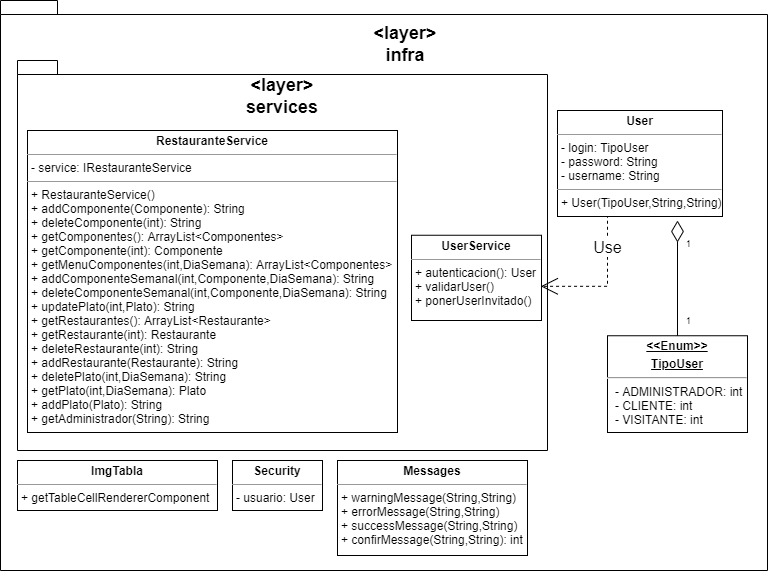

The diagram above was exported from draw.io. Its source (the exported page's mxGraphModel, read from the mxfile embedded in the PNG):
<mxGraphModel dx="1935" dy="393" grid="1" gridSize="10" guides="1" tooltips="1" connect="1" arrows="1" fold="1" page="1" pageScale="1" pageWidth="827" pageHeight="1169" math="0" shadow="0">
  <root>
    <mxCell id="0" />
    <mxCell id="1" parent="0" />
    <mxCell id="2" value="" style="shape=folder;fontStyle=1;spacingTop=10;tabWidth=40;tabHeight=14;tabPosition=left;html=1;" vertex="1" parent="1">
      <mxGeometry x="-827" y="600" width="767" height="570" as="geometry" />
    </mxCell>
    <mxCell id="3" value="&lt;layer&gt;&#10;infra&#10;" style="text;align=center;fontStyle=1;verticalAlign=middle;spacingLeft=3;spacingRight=3;strokeColor=none;rotatable=0;points=[[0,0.5],[1,0.5]];portConstraint=eastwest;fontSize=18;" vertex="1" parent="1">
      <mxGeometry x="-462" y="640" width="80" height="26" as="geometry" />
    </mxCell>
    <mxCell id="4" value="&lt;p style=&quot;margin: 0px ; margin-top: 4px ; text-align: center&quot;&gt;&lt;b&gt;Messages&lt;/b&gt;&lt;/p&gt;&lt;hr size=&quot;1&quot;&gt;&lt;p style=&quot;margin: 0px ; margin-left: 4px&quot;&gt;+ warningMessage(String,String)&lt;/p&gt;&lt;p style=&quot;margin: 0px ; margin-left: 4px&quot;&gt;+ errorMessage(String,String)&lt;/p&gt;&lt;p style=&quot;margin: 0px ; margin-left: 4px&quot;&gt;+ successMessage(String,String)&lt;/p&gt;&lt;p style=&quot;margin: 0px ; margin-left: 4px&quot;&gt;+ confirMessage(String,String): int&lt;/p&gt;" style="verticalAlign=top;align=left;overflow=fill;fontSize=12;fontFamily=Helvetica;html=1;" vertex="1" parent="1">
      <mxGeometry x="-490" y="1060" width="190" height="95" as="geometry" />
    </mxCell>
    <mxCell id="5" value="&lt;p style=&quot;margin: 0px ; margin-top: 4px ; text-align: center&quot;&gt;&lt;b&gt;Security&lt;/b&gt;&lt;/p&gt;&lt;hr size=&quot;1&quot;&gt;&lt;p style=&quot;margin: 0px ; margin-left: 4px&quot;&gt;- usuario: User&lt;/p&gt;" style="verticalAlign=top;align=left;overflow=fill;fontSize=12;fontFamily=Helvetica;html=1;" vertex="1" parent="1">
      <mxGeometry x="-595" y="1060" width="90" height="50" as="geometry" />
    </mxCell>
    <mxCell id="6" value="&lt;p style=&quot;margin: 0px ; margin-top: 4px ; text-align: center&quot;&gt;&lt;b&gt;ImgTabla&lt;/b&gt;&lt;/p&gt;&lt;hr size=&quot;1&quot;&gt;&lt;p style=&quot;margin: 0px ; margin-left: 4px&quot;&gt;+ getTableCellRendererComponent&lt;/p&gt;" style="verticalAlign=top;align=left;overflow=fill;fontSize=12;fontFamily=Helvetica;html=1;" vertex="1" parent="1">
      <mxGeometry x="-810" y="1060" width="200" height="50" as="geometry" />
    </mxCell>
    <mxCell id="7" value="" style="shape=folder;fontStyle=1;spacingTop=10;tabWidth=40;tabHeight=14;tabPosition=left;html=1;" vertex="1" parent="1">
      <mxGeometry x="-810" y="660" width="530" height="390" as="geometry" />
    </mxCell>
    <mxCell id="8" value="&lt;p style=&quot;margin: 0px ; margin-top: 4px ; text-align: center&quot;&gt;&lt;b&gt;RestauranteService&lt;/b&gt;&lt;/p&gt;&lt;hr size=&quot;1&quot;&gt;&lt;p style=&quot;margin: 0px ; margin-left: 4px&quot;&gt;- service: IRestauranteService&amp;nbsp;&lt;/p&gt;&lt;hr size=&quot;1&quot;&gt;&lt;p style=&quot;margin: 0px ; margin-left: 4px&quot;&gt;+ RestauranteService()&lt;/p&gt;&lt;p style=&quot;margin: 0px 0px 0px 4px&quot;&gt;+ addComponente(Componente): String&lt;/p&gt;&lt;p style=&quot;margin: 0px 0px 0px 4px&quot;&gt;+ deleteComponente(int): String&lt;/p&gt;&lt;p style=&quot;margin: 0px 0px 0px 4px&quot;&gt;+ getComponentes(): ArrayList&amp;lt;Componentes&amp;gt;&lt;/p&gt;&lt;p style=&quot;margin: 0px 0px 0px 4px&quot;&gt;+ getComponente(int): Componente&lt;br&gt;&lt;/p&gt;&lt;p style=&quot;margin: 0px 0px 0px 4px&quot;&gt;+ getMenuComponentes(int,DiaSemana): ArrayList&amp;lt;Componentes&amp;gt;&lt;/p&gt;&lt;p style=&quot;margin: 0px 0px 0px 4px&quot;&gt;+ addComponenteSemanal(int,Componente,DiaSemana): String&lt;/p&gt;&lt;p style=&quot;margin: 0px 0px 0px 4px&quot;&gt;+ deleteComponenteSemanal(int,Componente,DiaSemana): String&lt;/p&gt;&lt;p style=&quot;margin: 0px 0px 0px 4px&quot;&gt;+ updatePlato(int,Plato): String&lt;/p&gt;&lt;p style=&quot;margin: 0px 0px 0px 4px&quot;&gt;+ getRestaurantes(): ArrayList&amp;lt;Restaurante&amp;gt;&lt;/p&gt;&lt;p style=&quot;margin: 0px 0px 0px 4px&quot;&gt;+ getRestaurante(int): Restaurante&lt;/p&gt;&lt;p style=&quot;margin: 0px 0px 0px 4px&quot;&gt;+ deleteRestaurante(int): String&lt;/p&gt;&lt;p style=&quot;margin: 0px 0px 0px 4px&quot;&gt;+ addRestaurante(Restaurante): String&lt;/p&gt;&lt;p style=&quot;margin: 0px 0px 0px 4px&quot;&gt;+ deletePlato(int,DiaSemana): String&lt;/p&gt;&lt;p style=&quot;margin: 0px 0px 0px 4px&quot;&gt;+ getPlato(int,DiaSemana): Plato&lt;/p&gt;&lt;p style=&quot;margin: 0px 0px 0px 4px&quot;&gt;+ addPlato(Plato): String&lt;/p&gt;&lt;p style=&quot;margin: 0px 0px 0px 4px&quot;&gt;+ getAdministrador(String): String&lt;/p&gt;" style="verticalAlign=top;align=left;overflow=fill;fontSize=12;fontFamily=Helvetica;html=1;" vertex="1" parent="1">
      <mxGeometry x="-800" y="730" width="370" height="302" as="geometry" />
    </mxCell>
    <mxCell id="9" value="&lt;p style=&quot;margin: 0px ; margin-top: 4px ; text-align: center&quot;&gt;&lt;b&gt;UserService&lt;/b&gt;&lt;/p&gt;&lt;hr size=&quot;1&quot;&gt;&lt;p style=&quot;margin: 0px ; margin-left: 4px&quot;&gt;+ autenticacion(): User&lt;/p&gt;&lt;p style=&quot;margin: 0px ; margin-left: 4px&quot;&gt;+ validarUser()&lt;/p&gt;&lt;p style=&quot;margin: 0px ; margin-left: 4px&quot;&gt;+ ponerUserInvitado()&lt;span style=&quot;white-space: pre&quot;&gt;&#09;&lt;/span&gt;&lt;/p&gt;" style="verticalAlign=top;align=left;overflow=fill;fontSize=12;fontFamily=Helvetica;html=1;" vertex="1" parent="1">
      <mxGeometry x="-416" y="834.75" width="130" height="85.25" as="geometry" />
    </mxCell>
    <mxCell id="10" value="&lt;layer&gt;&#10;services&#10;" style="text;align=center;fontStyle=1;verticalAlign=middle;spacingLeft=3;spacingRight=3;strokeColor=none;rotatable=0;points=[[0,0.5],[1,0.5]];portConstraint=eastwest;fontSize=18;" vertex="1" parent="1">
      <mxGeometry x="-585" y="692" width="80" height="26" as="geometry" />
    </mxCell>
    <mxCell id="11" value="&lt;p style=&quot;margin: 0px ; margin-top: 4px ; text-align: center&quot;&gt;&lt;b&gt;User&lt;/b&gt;&lt;/p&gt;&lt;hr size=&quot;1&quot;&gt;&lt;p style=&quot;margin: 0px ; margin-left: 4px&quot;&gt;- login: TipoUser&lt;/p&gt;&lt;p style=&quot;margin: 0px ; margin-left: 4px&quot;&gt;- password: String&lt;/p&gt;&lt;p style=&quot;margin: 0px ; margin-left: 4px&quot;&gt;- username: String&lt;/p&gt;&lt;hr size=&quot;1&quot;&gt;&lt;p style=&quot;margin: 0px ; margin-left: 4px&quot;&gt;&lt;span&gt;+ User(TipoUser,String,String)&lt;/span&gt;&lt;br&gt;&lt;/p&gt;" style="verticalAlign=top;align=left;overflow=fill;fontSize=12;fontFamily=Helvetica;html=1;" vertex="1" parent="1">
      <mxGeometry x="-270" y="710" width="165" height="106" as="geometry" />
    </mxCell>
    <mxCell id="12" value="&lt;p style=&quot;margin: 0px ; margin-top: 4px ; text-align: center ; text-decoration: underline&quot;&gt;&lt;b&gt;&amp;lt;&amp;lt;Enum&amp;gt;&amp;gt;&lt;/b&gt;&lt;/p&gt;&lt;p style=&quot;margin: 0px ; margin-top: 4px ; text-align: center ; text-decoration: underline&quot;&gt;&lt;b&gt;TipoUser&lt;/b&gt;&lt;/p&gt;&lt;hr&gt;&lt;p style=&quot;margin: 0px ; margin-left: 8px&quot;&gt;- ADMINISTRADOR: int&lt;br&gt;- CLIENTE: int&lt;/p&gt;&lt;p style=&quot;margin: 0px ; margin-left: 8px&quot;&gt;- VISITANTE: int&lt;/p&gt;" style="verticalAlign=top;align=left;overflow=fill;fontSize=12;fontFamily=Helvetica;html=1;" vertex="1" parent="1">
      <mxGeometry x="-220" y="935.2500000000001" width="140" height="96.75" as="geometry" />
    </mxCell>
    <mxCell id="13" value="" style="endArrow=diamondThin;endSize=19;html=1;strokeColor=#000000;strokeWidth=1;fontSize=13;startSize=12;startArrow=none;startFill=0;endFill=0;" edge="1" source="12" parent="1">
      <mxGeometry width="160" relative="1" as="geometry">
        <mxPoint x="-446.6999999999998" y="601.2600000000002" as="sourcePoint" />
        <mxPoint x="-150" y="820" as="targetPoint" />
      </mxGeometry>
    </mxCell>
    <mxCell id="14" value="1" style="edgeLabel;html=1;align=center;verticalAlign=middle;resizable=0;points=[];fontSize=9;" vertex="1" connectable="0" parent="13">
      <mxGeometry x="0.6108" relative="1" as="geometry">
        <mxPoint x="10" as="offset" />
      </mxGeometry>
    </mxCell>
    <mxCell id="15" value="1" style="edgeLabel;html=1;align=center;verticalAlign=middle;resizable=0;points=[];fontSize=9;" vertex="1" connectable="0" parent="13">
      <mxGeometry x="-0.7279" y="-1" relative="1" as="geometry">
        <mxPoint x="9" as="offset" />
      </mxGeometry>
    </mxCell>
    <mxCell id="16" value="Use" style="edgeStyle=orthogonalEdgeStyle;rounded=0;orthogonalLoop=1;jettySize=auto;html=1;entryX=0.995;entryY=0.599;entryDx=0;entryDy=0;dashed=1;fontSize=16;startArrow=none;startFill=0;endArrow=open;endFill=0;startSize=13;endSize=15;strokeWidth=1;exitX=0.75;exitY=1;exitDx=0;exitDy=0;entryPerimeter=0;" edge="1" source="11" target="9" parent="1">
      <mxGeometry relative="1" as="geometry">
        <Array as="points">
          <mxPoint x="-220" y="816" />
          <mxPoint x="-220" y="886" />
        </Array>
        <mxPoint x="254.5" y="984.6700000000005" as="sourcePoint" />
        <mxPoint x="-133" y="984.6700000000005" as="targetPoint" />
      </mxGeometry>
    </mxCell>
  </root>
</mxGraphModel>